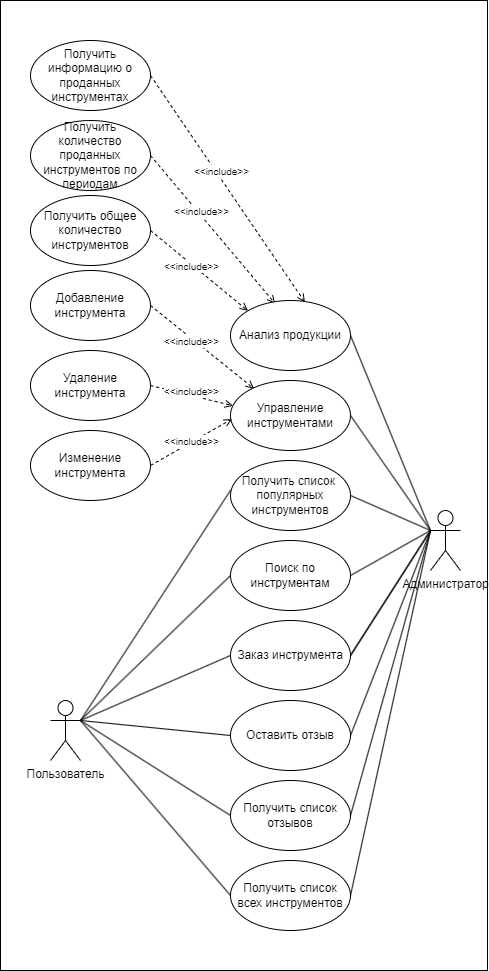

The diagram above was exported from draw.io. Its source (the exported page's mxGraphModel, read from the mxfile embedded in the PNG):
<mxGraphModel dx="1062" dy="565" grid="1" gridSize="10" guides="1" tooltips="1" connect="1" arrows="1" fold="1" page="1" pageScale="1" pageWidth="827" pageHeight="1169" math="0" shadow="0">
  <root>
    <mxCell id="0" />
    <mxCell id="1" parent="0" />
    <mxCell id="k0ivjKYtKrGk9RfD2plQ-2" value="" style="rounded=0;whiteSpace=wrap;html=1;" vertex="1" parent="1">
      <mxGeometry x="130" y="80" width="487" height="970" as="geometry" />
    </mxCell>
    <mxCell id="k0ivjKYtKrGk9RfD2plQ-75" style="edgeStyle=none;shape=connector;rounded=0;orthogonalLoop=1;jettySize=auto;html=1;exitX=1;exitY=0.3333333333333333;exitDx=0;exitDy=0;exitPerimeter=0;entryX=0;entryY=0.5;entryDx=0;entryDy=0;labelBackgroundColor=default;strokeColor=default;align=center;verticalAlign=middle;fontFamily=Helvetica;fontSize=11;fontColor=default;endArrow=none;endFill=0;" edge="1" parent="1" source="k0ivjKYtKrGk9RfD2plQ-3" target="k0ivjKYtKrGk9RfD2plQ-6">
      <mxGeometry relative="1" as="geometry" />
    </mxCell>
    <mxCell id="k0ivjKYtKrGk9RfD2plQ-76" style="edgeStyle=none;shape=connector;rounded=0;orthogonalLoop=1;jettySize=auto;html=1;exitX=1;exitY=0.3333333333333333;exitDx=0;exitDy=0;exitPerimeter=0;entryX=0;entryY=0.5;entryDx=0;entryDy=0;labelBackgroundColor=default;strokeColor=default;align=center;verticalAlign=middle;fontFamily=Helvetica;fontSize=11;fontColor=default;endArrow=none;endFill=0;" edge="1" parent="1" source="k0ivjKYtKrGk9RfD2plQ-3" target="k0ivjKYtKrGk9RfD2plQ-38">
      <mxGeometry relative="1" as="geometry" />
    </mxCell>
    <mxCell id="k0ivjKYtKrGk9RfD2plQ-77" style="edgeStyle=none;shape=connector;rounded=0;orthogonalLoop=1;jettySize=auto;html=1;exitX=1;exitY=0.3333333333333333;exitDx=0;exitDy=0;exitPerimeter=0;entryX=0;entryY=0.5;entryDx=0;entryDy=0;labelBackgroundColor=default;strokeColor=default;align=center;verticalAlign=middle;fontFamily=Helvetica;fontSize=11;fontColor=default;endArrow=none;endFill=0;" edge="1" parent="1" source="k0ivjKYtKrGk9RfD2plQ-3" target="k0ivjKYtKrGk9RfD2plQ-63">
      <mxGeometry relative="1" as="geometry" />
    </mxCell>
    <mxCell id="k0ivjKYtKrGk9RfD2plQ-78" style="edgeStyle=none;shape=connector;rounded=0;orthogonalLoop=1;jettySize=auto;html=1;exitX=1;exitY=0.3333333333333333;exitDx=0;exitDy=0;exitPerimeter=0;entryX=0;entryY=0.5;entryDx=0;entryDy=0;labelBackgroundColor=default;strokeColor=default;align=center;verticalAlign=middle;fontFamily=Helvetica;fontSize=11;fontColor=default;endArrow=none;endFill=0;" edge="1" parent="1" source="k0ivjKYtKrGk9RfD2plQ-3" target="k0ivjKYtKrGk9RfD2plQ-64">
      <mxGeometry relative="1" as="geometry" />
    </mxCell>
    <mxCell id="k0ivjKYtKrGk9RfD2plQ-79" style="edgeStyle=none;shape=connector;rounded=0;orthogonalLoop=1;jettySize=auto;html=1;exitX=1;exitY=0.3333333333333333;exitDx=0;exitDy=0;exitPerimeter=0;entryX=0;entryY=0.5;entryDx=0;entryDy=0;labelBackgroundColor=default;strokeColor=default;align=center;verticalAlign=middle;fontFamily=Helvetica;fontSize=11;fontColor=default;endArrow=none;endFill=0;" edge="1" parent="1" source="k0ivjKYtKrGk9RfD2plQ-3" target="k0ivjKYtKrGk9RfD2plQ-43">
      <mxGeometry relative="1" as="geometry" />
    </mxCell>
    <mxCell id="k0ivjKYtKrGk9RfD2plQ-3" value="Пользователь" style="shape=umlActor;verticalLabelPosition=bottom;verticalAlign=top;html=1;outlineConnect=0;" vertex="1" parent="1">
      <mxGeometry x="180" y="780" width="30" height="60" as="geometry" />
    </mxCell>
    <mxCell id="k0ivjKYtKrGk9RfD2plQ-27" style="edgeStyle=none;shape=connector;rounded=0;orthogonalLoop=1;jettySize=auto;html=1;exitX=0;exitY=0.3333333333333333;exitDx=0;exitDy=0;exitPerimeter=0;entryX=1;entryY=0.5;entryDx=0;entryDy=0;labelBackgroundColor=default;strokeColor=default;align=center;verticalAlign=middle;fontFamily=Helvetica;fontSize=11;fontColor=default;endArrow=none;endFill=0;" edge="1" parent="1" source="k0ivjKYtKrGk9RfD2plQ-4" target="k0ivjKYtKrGk9RfD2plQ-9">
      <mxGeometry relative="1" as="geometry" />
    </mxCell>
    <mxCell id="k0ivjKYtKrGk9RfD2plQ-4" value="Администратор" style="shape=umlActor;verticalLabelPosition=bottom;verticalAlign=top;html=1;outlineConnect=0;" vertex="1" parent="1">
      <mxGeometry x="560" y="590" width="30" height="60" as="geometry" />
    </mxCell>
    <mxCell id="k0ivjKYtKrGk9RfD2plQ-61" style="edgeStyle=none;shape=connector;rounded=0;orthogonalLoop=1;jettySize=auto;html=1;exitX=1;exitY=0.5;exitDx=0;exitDy=0;labelBackgroundColor=default;strokeColor=default;align=center;verticalAlign=middle;fontFamily=Helvetica;fontSize=11;fontColor=default;endArrow=none;endFill=0;entryX=0;entryY=0.3333333333333333;entryDx=0;entryDy=0;entryPerimeter=0;" edge="1" parent="1" source="k0ivjKYtKrGk9RfD2plQ-6" target="k0ivjKYtKrGk9RfD2plQ-4">
      <mxGeometry relative="1" as="geometry">
        <mxPoint x="550" y="570" as="targetPoint" />
      </mxGeometry>
    </mxCell>
    <mxCell id="k0ivjKYtKrGk9RfD2plQ-6" value="Поиск по инструментам" style="ellipse;whiteSpace=wrap;html=1;" vertex="1" parent="1">
      <mxGeometry x="360" y="620" width="120" height="70" as="geometry" />
    </mxCell>
    <mxCell id="k0ivjKYtKrGk9RfD2plQ-62" style="edgeStyle=none;shape=connector;rounded=0;orthogonalLoop=1;jettySize=auto;html=1;exitX=1;exitY=0.5;exitDx=0;exitDy=0;labelBackgroundColor=default;strokeColor=default;align=center;verticalAlign=middle;fontFamily=Helvetica;fontSize=11;fontColor=default;endArrow=none;endFill=0;entryX=0;entryY=0.3333333333333333;entryDx=0;entryDy=0;entryPerimeter=0;" edge="1" parent="1" source="k0ivjKYtKrGk9RfD2plQ-38" target="k0ivjKYtKrGk9RfD2plQ-4">
      <mxGeometry relative="1" as="geometry">
        <mxPoint x="550" y="570" as="targetPoint" />
      </mxGeometry>
    </mxCell>
    <mxCell id="k0ivjKYtKrGk9RfD2plQ-41" style="edgeStyle=none;shape=connector;rounded=0;orthogonalLoop=1;jettySize=auto;html=1;exitX=1;exitY=0.5;exitDx=0;exitDy=0;entryX=0;entryY=0.3333333333333333;entryDx=0;entryDy=0;entryPerimeter=0;labelBackgroundColor=default;strokeColor=default;align=center;verticalAlign=middle;fontFamily=Helvetica;fontSize=11;fontColor=default;endArrow=none;endFill=0;" edge="1" parent="1" source="k0ivjKYtKrGk9RfD2plQ-40" target="k0ivjKYtKrGk9RfD2plQ-4">
      <mxGeometry relative="1" as="geometry" />
    </mxCell>
    <mxCell id="k0ivjKYtKrGk9RfD2plQ-58" style="edgeStyle=none;shape=connector;rounded=0;orthogonalLoop=1;jettySize=auto;html=1;exitX=1;exitY=0.5;exitDx=0;exitDy=0;labelBackgroundColor=default;strokeColor=default;align=center;verticalAlign=middle;fontFamily=Helvetica;fontSize=11;fontColor=default;endArrow=none;endFill=0;entryX=0;entryY=0.3333333333333333;entryDx=0;entryDy=0;entryPerimeter=0;" edge="1" parent="1" source="k0ivjKYtKrGk9RfD2plQ-42" target="k0ivjKYtKrGk9RfD2plQ-4">
      <mxGeometry relative="1" as="geometry">
        <mxPoint x="550" y="570" as="targetPoint" />
      </mxGeometry>
    </mxCell>
    <mxCell id="k0ivjKYtKrGk9RfD2plQ-42" value="Получить список&amp;nbsp; популярных инструментов" style="ellipse;whiteSpace=wrap;html=1;" vertex="1" parent="1">
      <mxGeometry x="360" y="540" width="120" height="70" as="geometry" />
    </mxCell>
    <mxCell id="k0ivjKYtKrGk9RfD2plQ-43" value="Получить список всех инструментов" style="ellipse;whiteSpace=wrap;html=1;" vertex="1" parent="1">
      <mxGeometry x="360" y="940" width="120" height="70" as="geometry" />
    </mxCell>
    <mxCell id="k0ivjKYtKrGk9RfD2plQ-50" style="edgeStyle=none;shape=connector;rounded=0;orthogonalLoop=1;jettySize=auto;html=1;exitX=1;exitY=0.5;exitDx=0;exitDy=0;entryX=0.372;entryY=0.044;entryDx=0;entryDy=0;dashed=1;labelBackgroundColor=default;strokeColor=default;align=center;verticalAlign=middle;fontFamily=Helvetica;fontSize=11;fontColor=default;endArrow=open;endFill=0;entryPerimeter=0;" edge="1" parent="1" source="k0ivjKYtKrGk9RfD2plQ-46" target="k0ivjKYtKrGk9RfD2plQ-40">
      <mxGeometry relative="1" as="geometry" />
    </mxCell>
    <mxCell id="k0ivjKYtKrGk9RfD2plQ-46" value="Получить количество проданных инструментов по периодам" style="ellipse;whiteSpace=wrap;html=1;" vertex="1" parent="1">
      <mxGeometry x="160" y="200" width="120" height="70" as="geometry" />
    </mxCell>
    <mxCell id="k0ivjKYtKrGk9RfD2plQ-49" style="edgeStyle=none;shape=connector;rounded=0;orthogonalLoop=1;jettySize=auto;html=1;exitX=1;exitY=0.5;exitDx=0;exitDy=0;entryX=0;entryY=0;entryDx=0;entryDy=0;dashed=1;labelBackgroundColor=default;strokeColor=default;align=center;verticalAlign=middle;fontFamily=Helvetica;fontSize=11;fontColor=default;endArrow=open;endFill=0;" edge="1" parent="1" source="k0ivjKYtKrGk9RfD2plQ-48" target="k0ivjKYtKrGk9RfD2plQ-40">
      <mxGeometry relative="1" as="geometry" />
    </mxCell>
    <mxCell id="k0ivjKYtKrGk9RfD2plQ-48" value="Получить общее количество инструментов" style="ellipse;whiteSpace=wrap;html=1;" vertex="1" parent="1">
      <mxGeometry x="160" y="275" width="120" height="70" as="geometry" />
    </mxCell>
    <mxCell id="k0ivjKYtKrGk9RfD2plQ-51" value="&lt;font style=&quot;font-size: 10px;&quot;&gt;&amp;lt;&amp;lt;include&amp;gt;&amp;gt;&lt;/font&gt;" style="edgeLabel;html=1;align=center;verticalAlign=middle;resizable=0;points=[];fontSize=11;fontFamily=Helvetica;fontColor=default;" vertex="1" connectable="0" parent="1">
      <mxGeometry x="319.99940603765117" y="344.9958166224716" as="geometry" />
    </mxCell>
    <mxCell id="k0ivjKYtKrGk9RfD2plQ-56" style="edgeStyle=none;shape=connector;rounded=0;orthogonalLoop=1;jettySize=auto;html=1;exitX=1;exitY=0.5;exitDx=0;exitDy=0;dashed=1;labelBackgroundColor=default;strokeColor=default;align=center;verticalAlign=middle;fontFamily=Helvetica;fontSize=11;fontColor=default;endArrow=open;endFill=0;entryX=0.62;entryY=0.024;entryDx=0;entryDy=0;entryPerimeter=0;" edge="1" parent="1" source="k0ivjKYtKrGk9RfD2plQ-54" target="k0ivjKYtKrGk9RfD2plQ-40">
      <mxGeometry relative="1" as="geometry">
        <mxPoint x="430" y="320" as="targetPoint" />
      </mxGeometry>
    </mxCell>
    <mxCell id="k0ivjKYtKrGk9RfD2plQ-54" value="Получить информацию о проданных инструментах" style="ellipse;whiteSpace=wrap;html=1;" vertex="1" parent="1">
      <mxGeometry x="160" y="120" width="120" height="70" as="geometry" />
    </mxCell>
    <mxCell id="k0ivjKYtKrGk9RfD2plQ-8" value="Добавление инструмента" style="ellipse;whiteSpace=wrap;html=1;" vertex="1" parent="1">
      <mxGeometry x="160" y="350" width="120" height="70" as="geometry" />
    </mxCell>
    <mxCell id="k0ivjKYtKrGk9RfD2plQ-9" value="Управление инструментами" style="ellipse;whiteSpace=wrap;html=1;" vertex="1" parent="1">
      <mxGeometry x="360" y="460" width="120" height="70" as="geometry" />
    </mxCell>
    <mxCell id="k0ivjKYtKrGk9RfD2plQ-18" style="edgeStyle=none;shape=connector;rounded=0;orthogonalLoop=1;jettySize=auto;html=1;exitX=1;exitY=0.5;exitDx=0;exitDy=0;entryX=0.021;entryY=0.361;entryDx=0;entryDy=0;dashed=1;labelBackgroundColor=default;strokeColor=default;align=center;verticalAlign=middle;fontFamily=Helvetica;fontSize=11;fontColor=default;endArrow=open;endFill=0;entryPerimeter=0;" edge="1" parent="1" source="k0ivjKYtKrGk9RfD2plQ-12" target="k0ivjKYtKrGk9RfD2plQ-9">
      <mxGeometry relative="1" as="geometry" />
    </mxCell>
    <mxCell id="k0ivjKYtKrGk9RfD2plQ-12" value="Удаление инструмента" style="ellipse;whiteSpace=wrap;html=1;" vertex="1" parent="1">
      <mxGeometry x="160" y="430" width="120" height="70" as="geometry" />
    </mxCell>
    <mxCell id="k0ivjKYtKrGk9RfD2plQ-13" value="Изменение инструмента" style="ellipse;whiteSpace=wrap;html=1;" vertex="1" parent="1">
      <mxGeometry x="160" y="510" width="120" height="70" as="geometry" />
    </mxCell>
    <mxCell id="k0ivjKYtKrGk9RfD2plQ-16" style="rounded=0;orthogonalLoop=1;jettySize=auto;html=1;exitX=1;exitY=0.5;exitDx=0;exitDy=0;dashed=1;endArrow=open;endFill=0;entryX=0.196;entryY=0.116;entryDx=0;entryDy=0;entryPerimeter=0;" edge="1" parent="1" source="k0ivjKYtKrGk9RfD2plQ-8" target="k0ivjKYtKrGk9RfD2plQ-9">
      <mxGeometry relative="1" as="geometry">
        <mxPoint x="370" y="430" as="targetPoint" />
      </mxGeometry>
    </mxCell>
    <mxCell id="k0ivjKYtKrGk9RfD2plQ-19" style="edgeStyle=none;shape=connector;rounded=0;orthogonalLoop=1;jettySize=auto;html=1;exitX=1;exitY=0.5;exitDx=0;exitDy=0;dashed=1;labelBackgroundColor=default;strokeColor=default;align=center;verticalAlign=middle;fontFamily=Helvetica;fontSize=11;fontColor=default;endArrow=open;endFill=0;entryX=0.012;entryY=0.551;entryDx=0;entryDy=0;entryPerimeter=0;" edge="1" parent="1" source="k0ivjKYtKrGk9RfD2plQ-13" target="k0ivjKYtKrGk9RfD2plQ-9">
      <mxGeometry relative="1" as="geometry">
        <mxPoint x="360" y="510" as="targetPoint" />
      </mxGeometry>
    </mxCell>
    <mxCell id="k0ivjKYtKrGk9RfD2plQ-40" value="Анализ продукции" style="ellipse;whiteSpace=wrap;html=1;" vertex="1" parent="1">
      <mxGeometry x="360" y="380" width="120" height="70" as="geometry" />
    </mxCell>
    <mxCell id="k0ivjKYtKrGk9RfD2plQ-65" style="edgeStyle=none;shape=connector;rounded=0;orthogonalLoop=1;jettySize=auto;html=1;exitX=1;exitY=0.5;exitDx=0;exitDy=0;labelBackgroundColor=default;strokeColor=default;align=center;verticalAlign=middle;fontFamily=Helvetica;fontSize=11;fontColor=default;endArrow=none;endFill=0;entryX=0;entryY=0.3333333333333333;entryDx=0;entryDy=0;entryPerimeter=0;" edge="1" parent="1" source="k0ivjKYtKrGk9RfD2plQ-63" target="k0ivjKYtKrGk9RfD2plQ-4">
      <mxGeometry relative="1" as="geometry">
        <mxPoint x="550" y="570" as="targetPoint" />
      </mxGeometry>
    </mxCell>
    <mxCell id="k0ivjKYtKrGk9RfD2plQ-63" value="Оставить отзыв" style="ellipse;whiteSpace=wrap;html=1;" vertex="1" parent="1">
      <mxGeometry x="360" y="780" width="120" height="70" as="geometry" />
    </mxCell>
    <mxCell id="k0ivjKYtKrGk9RfD2plQ-66" style="edgeStyle=none;shape=connector;rounded=0;orthogonalLoop=1;jettySize=auto;html=1;exitX=1;exitY=0.5;exitDx=0;exitDy=0;labelBackgroundColor=default;strokeColor=default;align=center;verticalAlign=middle;fontFamily=Helvetica;fontSize=11;fontColor=default;endArrow=none;endFill=0;entryX=0;entryY=0.3333333333333333;entryDx=0;entryDy=0;entryPerimeter=0;" edge="1" parent="1" source="k0ivjKYtKrGk9RfD2plQ-38" target="k0ivjKYtKrGk9RfD2plQ-4">
      <mxGeometry relative="1" as="geometry">
        <mxPoint x="570" y="610" as="targetPoint" />
      </mxGeometry>
    </mxCell>
    <mxCell id="k0ivjKYtKrGk9RfD2plQ-64" value="Получить список отзывов" style="ellipse;whiteSpace=wrap;html=1;" vertex="1" parent="1">
      <mxGeometry x="360" y="860" width="120" height="70" as="geometry" />
    </mxCell>
    <mxCell id="k0ivjKYtKrGk9RfD2plQ-67" value="" style="edgeStyle=none;shape=connector;rounded=0;orthogonalLoop=1;jettySize=auto;html=1;exitX=1;exitY=0.5;exitDx=0;exitDy=0;labelBackgroundColor=default;strokeColor=default;align=center;verticalAlign=middle;fontFamily=Helvetica;fontSize=11;fontColor=default;endArrow=none;endFill=0;entryX=0;entryY=0.3333333333333333;entryDx=0;entryDy=0;entryPerimeter=0;" edge="1" parent="1" source="k0ivjKYtKrGk9RfD2plQ-64" target="k0ivjKYtKrGk9RfD2plQ-4">
      <mxGeometry relative="1" as="geometry">
        <mxPoint x="550" y="570" as="targetPoint" />
        <mxPoint x="310" y="925" as="sourcePoint" />
      </mxGeometry>
    </mxCell>
    <mxCell id="k0ivjKYtKrGk9RfD2plQ-38" value="Заказ инструмента" style="ellipse;whiteSpace=wrap;html=1;" vertex="1" parent="1">
      <mxGeometry x="360" y="700" width="120" height="70" as="geometry" />
    </mxCell>
    <mxCell id="k0ivjKYtKrGk9RfD2plQ-70" style="edgeStyle=none;shape=connector;rounded=0;orthogonalLoop=1;jettySize=auto;html=1;exitX=1;exitY=0.5;exitDx=0;exitDy=0;entryX=0;entryY=0.3333333333333333;entryDx=0;entryDy=0;entryPerimeter=0;labelBackgroundColor=default;strokeColor=default;align=center;verticalAlign=middle;fontFamily=Helvetica;fontSize=11;fontColor=default;endArrow=none;endFill=0;" edge="1" parent="1" source="k0ivjKYtKrGk9RfD2plQ-43" target="k0ivjKYtKrGk9RfD2plQ-4">
      <mxGeometry relative="1" as="geometry" />
    </mxCell>
    <mxCell id="k0ivjKYtKrGk9RfD2plQ-74" style="edgeStyle=none;shape=connector;rounded=0;orthogonalLoop=1;jettySize=auto;html=1;exitX=1;exitY=0.3333333333333333;exitDx=0;exitDy=0;exitPerimeter=0;entryX=0.001;entryY=0.423;entryDx=0;entryDy=0;entryPerimeter=0;labelBackgroundColor=default;strokeColor=default;align=center;verticalAlign=middle;fontFamily=Helvetica;fontSize=11;fontColor=default;endArrow=none;endFill=0;" edge="1" parent="1" source="k0ivjKYtKrGk9RfD2plQ-3" target="k0ivjKYtKrGk9RfD2plQ-42">
      <mxGeometry relative="1" as="geometry" />
    </mxCell>
    <mxCell id="k0ivjKYtKrGk9RfD2plQ-83" value="&lt;font style=&quot;font-size: 10px;&quot;&gt;&amp;lt;&amp;lt;include&amp;gt;&amp;gt;&lt;/font&gt;" style="edgeLabel;html=1;align=center;verticalAlign=middle;resizable=0;points=[];fontSize=11;fontFamily=Helvetica;fontColor=default;" vertex="1" connectable="0" parent="1">
      <mxGeometry x="319.99940603765117" y="419.9958166224716" as="geometry" />
    </mxCell>
    <mxCell id="k0ivjKYtKrGk9RfD2plQ-84" value="&lt;font style=&quot;font-size: 10px;&quot;&gt;&amp;lt;&amp;lt;include&amp;gt;&amp;gt;&lt;/font&gt;" style="edgeLabel;html=1;align=center;verticalAlign=middle;resizable=0;points=[];fontSize=11;fontFamily=Helvetica;fontColor=default;" vertex="1" connectable="0" parent="1">
      <mxGeometry x="319.99940603765117" y="469.9958166224716" as="geometry" />
    </mxCell>
    <mxCell id="k0ivjKYtKrGk9RfD2plQ-85" value="&lt;font style=&quot;font-size: 10px;&quot;&gt;&amp;lt;&amp;lt;include&amp;gt;&amp;gt;&lt;/font&gt;" style="edgeLabel;html=1;align=center;verticalAlign=middle;resizable=0;points=[];fontSize=11;fontFamily=Helvetica;fontColor=default;" vertex="1" connectable="0" parent="1">
      <mxGeometry x="329.99940603765117" y="289.9958166224716" as="geometry" />
    </mxCell>
    <mxCell id="k0ivjKYtKrGk9RfD2plQ-86" value="&lt;font style=&quot;font-size: 10px;&quot;&gt;&amp;lt;&amp;lt;include&amp;gt;&amp;gt;&lt;/font&gt;" style="edgeLabel;html=1;align=center;verticalAlign=middle;resizable=0;points=[];fontSize=11;fontFamily=Helvetica;fontColor=default;" vertex="1" connectable="0" parent="1">
      <mxGeometry x="349.99940603765117" y="249.99581662247158" as="geometry" />
    </mxCell>
    <mxCell id="k0ivjKYtKrGk9RfD2plQ-87" value="&lt;font style=&quot;font-size: 10px;&quot;&gt;&amp;lt;&amp;lt;include&amp;gt;&amp;gt;&lt;/font&gt;" style="edgeLabel;html=1;align=center;verticalAlign=middle;resizable=0;points=[];fontSize=11;fontFamily=Helvetica;fontColor=default;" vertex="1" connectable="0" parent="1">
      <mxGeometry x="319.99940603765117" y="519.9958166224716" as="geometry" />
    </mxCell>
  </root>
</mxGraphModel>